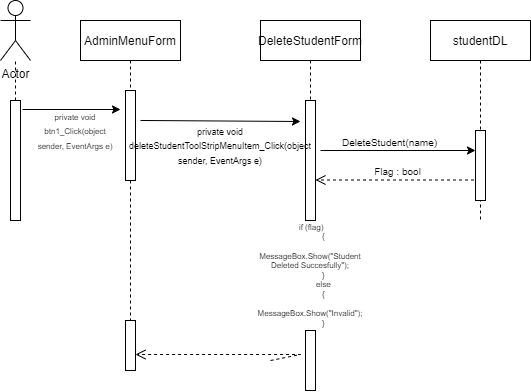

The diagram above was exported from draw.io. Its source (the exported page's mxGraphModel, read from the mxfile embedded in the PNG):
<mxGraphModel dx="1021" dy="462" grid="1" gridSize="10" guides="1" tooltips="1" connect="1" arrows="1" fold="1" page="1" pageScale="1" pageWidth="850" pageHeight="1100" math="0" shadow="0">
  <root>
    <mxCell id="0" />
    <mxCell id="1" parent="0" />
    <mxCell id="ROOQ6Tcw07aZglr-PLIl-1" value="AdminMenuForm" style="shape=umlLifeline;perimeter=lifelinePerimeter;container=1;collapsible=0;recursiveResize=0;rounded=0;shadow=0;strokeWidth=1;" vertex="1" parent="1">
      <mxGeometry x="120" y="80" width="100" height="340" as="geometry" />
    </mxCell>
    <mxCell id="ROOQ6Tcw07aZglr-PLIl-2" value="" style="points=[];perimeter=orthogonalPerimeter;rounded=0;shadow=0;strokeWidth=1;" vertex="1" parent="ROOQ6Tcw07aZglr-PLIl-1">
      <mxGeometry x="45" y="70" width="10" height="90" as="geometry" />
    </mxCell>
    <mxCell id="ROOQ6Tcw07aZglr-PLIl-3" value="&lt;font style=&quot;font-size: 8px;&quot;&gt;private void btn1_Click(object sender, EventArgs e)&lt;/font&gt;" style="text;html=1;strokeColor=none;fillColor=none;align=center;verticalAlign=middle;whiteSpace=wrap;rounded=0;" vertex="1" parent="ROOQ6Tcw07aZglr-PLIl-1">
      <mxGeometry x="-50" y="95" width="90" height="30" as="geometry" />
    </mxCell>
    <mxCell id="ROOQ6Tcw07aZglr-PLIl-4" value="" style="html=1;points=[];perimeter=orthogonalPerimeter;fontSize=8;" vertex="1" parent="ROOQ6Tcw07aZglr-PLIl-1">
      <mxGeometry x="45" y="300" width="10" height="50" as="geometry" />
    </mxCell>
    <mxCell id="ROOQ6Tcw07aZglr-PLIl-5" value="DeleteStudentForm" style="shape=umlLifeline;perimeter=lifelinePerimeter;container=1;collapsible=0;recursiveResize=0;rounded=0;shadow=0;strokeWidth=1;" vertex="1" parent="1">
      <mxGeometry x="300" y="80" width="100" height="200" as="geometry" />
    </mxCell>
    <mxCell id="ROOQ6Tcw07aZglr-PLIl-6" value="" style="points=[];perimeter=orthogonalPerimeter;rounded=0;shadow=0;strokeWidth=1;" vertex="1" parent="ROOQ6Tcw07aZglr-PLIl-5">
      <mxGeometry x="45" y="80" width="10" height="120" as="geometry" />
    </mxCell>
    <mxCell id="ROOQ6Tcw07aZglr-PLIl-7" value="&lt;span style=&quot;font-size: 10px;&quot;&gt;Flag : bool&lt;/span&gt;" style="html=1;verticalAlign=bottom;endArrow=open;dashed=1;endSize=8;rounded=0;fontSize=8;" edge="1" parent="ROOQ6Tcw07aZglr-PLIl-5" source="ROOQ6Tcw07aZglr-PLIl-14">
      <mxGeometry relative="1" as="geometry">
        <mxPoint x="135" y="159.5" as="sourcePoint" />
        <mxPoint x="55" y="159.5" as="targetPoint" />
        <Array as="points">
          <mxPoint x="105" y="159.5" />
        </Array>
      </mxGeometry>
    </mxCell>
    <mxCell id="ROOQ6Tcw07aZglr-PLIl-8" value="" style="points=[];perimeter=orthogonalPerimeter;rounded=0;shadow=0;strokeWidth=1;" vertex="1" parent="1">
      <mxGeometry x="220" y="205" height="80" as="geometry" />
    </mxCell>
    <mxCell id="ROOQ6Tcw07aZglr-PLIl-9" value="Actor" style="shape=umlActor;verticalLabelPosition=bottom;verticalAlign=top;html=1;outlineConnect=0;" vertex="1" parent="1">
      <mxGeometry x="40" y="60" width="30" height="60" as="geometry" />
    </mxCell>
    <mxCell id="ROOQ6Tcw07aZglr-PLIl-10" value="" style="points=[];perimeter=orthogonalPerimeter;rounded=0;shadow=0;strokeWidth=1;" vertex="1" parent="1">
      <mxGeometry x="50" y="160" width="10" height="120" as="geometry" />
    </mxCell>
    <mxCell id="ROOQ6Tcw07aZglr-PLIl-11" value="" style="endArrow=none;dashed=1;html=1;rounded=0;" edge="1" parent="1" source="ROOQ6Tcw07aZglr-PLIl-10" target="ROOQ6Tcw07aZglr-PLIl-9">
      <mxGeometry width="50" height="50" relative="1" as="geometry">
        <mxPoint x="400" y="260" as="sourcePoint" />
        <mxPoint x="450" y="210" as="targetPoint" />
      </mxGeometry>
    </mxCell>
    <mxCell id="ROOQ6Tcw07aZglr-PLIl-12" value="" style="endArrow=classic;html=1;rounded=0;exitX=1.2;exitY=0.075;exitDx=0;exitDy=0;exitPerimeter=0;" edge="1" parent="1" source="ROOQ6Tcw07aZglr-PLIl-10">
      <mxGeometry width="50" height="50" relative="1" as="geometry">
        <mxPoint x="400" y="260" as="sourcePoint" />
        <mxPoint x="160" y="169" as="targetPoint" />
      </mxGeometry>
    </mxCell>
    <mxCell id="ROOQ6Tcw07aZglr-PLIl-13" value="" style="endArrow=classic;html=1;rounded=0;fontSize=8;exitX=1.5;exitY=0.333;exitDx=0;exitDy=0;exitPerimeter=0;" edge="1" parent="1" source="ROOQ6Tcw07aZglr-PLIl-2">
      <mxGeometry width="50" height="50" relative="1" as="geometry">
        <mxPoint x="400" y="240" as="sourcePoint" />
        <mxPoint x="340" y="181" as="targetPoint" />
      </mxGeometry>
    </mxCell>
    <mxCell id="ROOQ6Tcw07aZglr-PLIl-14" value="studentDL" style="shape=umlLifeline;perimeter=lifelinePerimeter;container=1;collapsible=0;recursiveResize=0;rounded=0;shadow=0;strokeWidth=1;" vertex="1" parent="1">
      <mxGeometry x="470" y="80" width="100" height="200" as="geometry" />
    </mxCell>
    <mxCell id="ROOQ6Tcw07aZglr-PLIl-15" value="" style="points=[];perimeter=orthogonalPerimeter;rounded=0;shadow=0;strokeWidth=1;" vertex="1" parent="ROOQ6Tcw07aZglr-PLIl-14">
      <mxGeometry x="45" y="110" width="10" height="70" as="geometry" />
    </mxCell>
    <mxCell id="ROOQ6Tcw07aZglr-PLIl-16" value="" style="endArrow=classic;html=1;rounded=0;" edge="1" parent="ROOQ6Tcw07aZglr-PLIl-14">
      <mxGeometry width="50" height="50" relative="1" as="geometry">
        <mxPoint x="-110" y="130" as="sourcePoint" />
        <mxPoint x="45" y="130" as="targetPoint" />
      </mxGeometry>
    </mxCell>
    <mxCell id="ROOQ6Tcw07aZglr-PLIl-17" value="&lt;font style=&quot;font-size: 10px;&quot;&gt;DeleteStudent(name)&lt;/font&gt;" style="text;whiteSpace=wrap;html=1;fontSize=8;" vertex="1" parent="1">
      <mxGeometry x="380" y="190" width="121" height="30" as="geometry" />
    </mxCell>
    <mxCell id="ROOQ6Tcw07aZglr-PLIl-18" value="" style="html=1;verticalAlign=bottom;endArrow=open;dashed=1;endSize=8;rounded=0;fontSize=8;entryX=1;entryY=0.68;entryDx=0;entryDy=0;entryPerimeter=0;" edge="1" parent="1" target="ROOQ6Tcw07aZglr-PLIl-4">
      <mxGeometry relative="1" as="geometry">
        <mxPoint x="310" y="420" as="sourcePoint" />
        <mxPoint x="175" y="400" as="targetPoint" />
        <Array as="points">
          <mxPoint x="340" y="414" />
        </Array>
      </mxGeometry>
    </mxCell>
    <mxCell id="ROOQ6Tcw07aZglr-PLIl-24" value="&lt;font style=&quot;font-size: 9px;&quot;&gt;private void deleteStudentToolStripMenuItem_Click(object sender, EventArgs e)&lt;/font&gt;" style="text;html=1;strokeColor=none;fillColor=none;align=center;verticalAlign=middle;whiteSpace=wrap;rounded=0;" vertex="1" parent="1">
      <mxGeometry x="240" y="190" width="40" height="30" as="geometry" />
    </mxCell>
    <mxCell id="ROOQ6Tcw07aZglr-PLIl-26" value="&lt;div style=&quot;font-size: 8px;&quot;&gt;&lt;font style=&quot;font-size: 8px;&quot;&gt;&amp;nbsp;if (flag)&lt;/font&gt;&lt;/div&gt;&lt;div style=&quot;font-size: 8px;&quot;&gt;&lt;font style=&quot;font-size: 8px;&quot;&gt;&amp;nbsp; &amp;nbsp; &amp;nbsp; &amp;nbsp; &amp;nbsp; &amp;nbsp; {&lt;/font&gt;&lt;/div&gt;&lt;div style=&quot;font-size: 8px;&quot;&gt;&lt;font style=&quot;font-size: 8px;&quot;&gt;&amp;nbsp; &amp;nbsp; &amp;nbsp; &amp;nbsp; &amp;nbsp; &amp;nbsp; &amp;nbsp; &amp;nbsp; MessageBox.Show(&quot;Student Deleted Succesfully&quot;);&lt;/font&gt;&lt;/div&gt;&lt;div style=&quot;font-size: 8px;&quot;&gt;&lt;font style=&quot;font-size: 8px;&quot;&gt;&amp;nbsp; &amp;nbsp; &amp;nbsp; &amp;nbsp; &amp;nbsp; &amp;nbsp; }&lt;/font&gt;&lt;/div&gt;&lt;div style=&quot;font-size: 8px;&quot;&gt;&lt;font style=&quot;font-size: 8px;&quot;&gt;&amp;nbsp; &amp;nbsp; &amp;nbsp; &amp;nbsp; &amp;nbsp; &amp;nbsp; else&lt;/font&gt;&lt;/div&gt;&lt;div style=&quot;font-size: 8px;&quot;&gt;&lt;font style=&quot;font-size: 8px;&quot;&gt;&amp;nbsp; &amp;nbsp; &amp;nbsp; &amp;nbsp; &amp;nbsp; &amp;nbsp; {&lt;/font&gt;&lt;/div&gt;&lt;div style=&quot;font-size: 8px;&quot;&gt;&lt;font style=&quot;font-size: 8px;&quot;&gt;&amp;nbsp; &amp;nbsp; &amp;nbsp; &amp;nbsp; &amp;nbsp; &amp;nbsp; &amp;nbsp; &amp;nbsp; MessageBox.Show(&quot;Invalid&quot;);&lt;/font&gt;&lt;/div&gt;&lt;div style=&quot;font-size: 8px;&quot;&gt;&lt;font style=&quot;font-size: 8px;&quot;&gt;&amp;nbsp; &amp;nbsp; &amp;nbsp; &amp;nbsp; &amp;nbsp; &amp;nbsp; }&lt;/font&gt;&lt;/div&gt;" style="text;html=1;strokeColor=none;fillColor=none;align=center;verticalAlign=middle;whiteSpace=wrap;rounded=0;fontSize=9;" vertex="1" parent="1">
      <mxGeometry x="320" y="320" width="60" height="30" as="geometry" />
    </mxCell>
    <mxCell id="ROOQ6Tcw07aZglr-PLIl-30" value="" style="html=1;points=[];perimeter=orthogonalPerimeter;fontSize=8;" vertex="1" parent="1">
      <mxGeometry x="345" y="390" width="10" height="60" as="geometry" />
    </mxCell>
  </root>
</mxGraphModel>